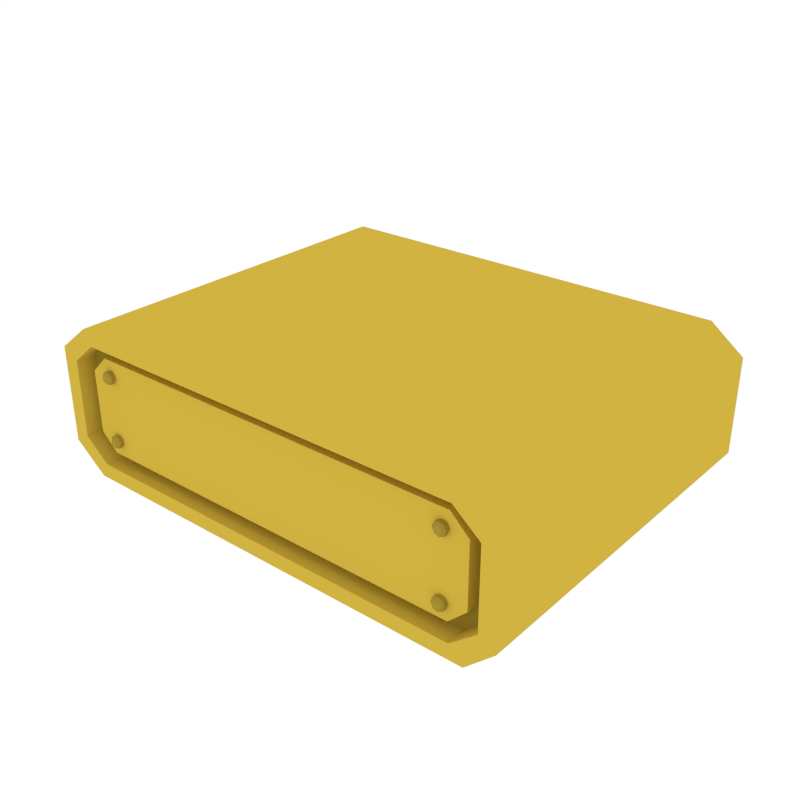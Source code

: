 # Source: MovingPlatform.blend  (saved by Blender 2.79.0; exported with 4.5.12 LTS)
import bpy
from mathutils import Matrix  # noqa: F401  (used for matrix-valued properties, if any)

bpy.ops.wm.read_factory_settings(use_empty=True)
scene = bpy.context.scene
scene.name = 'Scene'

# ---- collections
col_collection_1 = bpy.data.collections.new('Collection 1'); scene.collection.children.link(col_collection_1)

# ---- materials (node trees are filled in below, after node groups)
mat_yellow = bpy.data.materials.new('Yellow')
mat_yellow.alpha_threshold = 0.0
mat_yellow.diffuse_color = (0.6383, 0.4493, 0.05296, 1.0)
mat_yellow.roughness = 0.5
mat_darkyellow = bpy.data.materials.new('DarkYellow')
mat_darkyellow.alpha_threshold = 0.0
mat_darkyellow.diffuse_color = (0.3757, 0.2662, 0.03348, 1.0)
mat_darkyellow.roughness = 0.5

# ---- material node trees

# ---- world
world_world = bpy.data.worlds.new('World'); scene.world = world_world
world_world.color = (1.0, 1.0, 1.0)
world_world.use_sun_shadow = False
world_world.sun_shadow_jitter_overblur = 0.0
world_world.cycles.sampling_method = 'NONE'
world_world.cycles.sample_map_resolution = 256

# ---- meshes
me_cube_060 = bpy.data.meshes.new('Cube.060')
me_cube_060.from_pydata([(-2.134, -1.635, -0.4276), (-1.833, -1.635, -0.6615), (-1.833, -1.635, 0.6615), (-2.134, -1.635, 0.4276), (-1.833, 1.635, -0.6615), (-2.134, 1.635, -0.4276), (-2.134, 1.635, 0.4276), (-1.833, 1.635, 0.6615), (1.884, -1.635, -0.6615), (2.134, -1.635, -0.4276), (2.134, -1.635, 0.4276), (1.834, -1.635, 0.6615), (2.134, 1.635, -0.4276), (1.884, 1.635, -0.6615), (1.834, 1.635, 0.6615), (2.134, 1.635, 0.4276), (-1.763, -1.635, -0.5292), (-1.99, -1.635, -0.3421), (-1.99, -1.635, 0.3421), (-1.763, -1.635, 0.5292), (1.99, -1.635, -0.3421), (1.763, -1.635, -0.5292), (1.763, -1.635, 0.5292), (1.99, -1.635, 0.3421), (-1.99, 1.635, -0.3421), (-1.763, 1.635, -0.5292), (-1.763, 1.635, 0.5292), (-1.99, 1.635, 0.3421), (1.763, 1.635, -0.5292), (1.99, 1.635, -0.3421), (1.99, 1.635, 0.3421), (1.763, 1.635, 0.5292), (-1.763, -1.465, -0.5292), (-1.99, -1.465, -0.3421), (-1.99, -1.465, 0.3421), (-1.763, -1.465, 0.5292), (1.99, -1.465, -0.3421), (1.763, -1.465, -0.5292), (1.763, -1.465, 0.5292), (1.99, -1.465, 0.3421), (-1.99, 1.465, -0.3421), (-1.763, 1.465, -0.5292), (-1.763, 1.465, 0.5292), (-1.99, 1.465, 0.3421), (1.763, 1.465, -0.5292), (1.99, 1.465, -0.3421), (1.99, 1.465, 0.3421), (1.763, 1.465, 0.5292), (-1.703, -1.465, -0.4234), (-1.859, -1.465, -0.2737), (-1.859, -1.465, 0.2737), (-1.703, -1.465, 0.4234), (1.859, -1.465, -0.2737), (1.703, -1.465, -0.4234), (1.703, -1.465, 0.4234), (1.859, -1.465, 0.2737), (-1.859, 1.465, -0.2737), (-1.703, 1.465, -0.4234), (-1.703, 1.465, 0.4234), (-1.859, 1.465, 0.2737), (1.703, 1.465, -0.4234), (1.859, 1.465, -0.2737), (1.859, 1.465, 0.2737), (1.703, 1.465, 0.4234), (-1.703, -1.569, -0.4234), (-1.859, -1.569, -0.2737), (-1.859, -1.569, 0.2737), (-1.703, -1.569, 0.4234), (1.859, -1.569, -0.2737), (1.703, -1.569, -0.4234), (1.703, -1.569, 0.4234), (1.859, -1.569, 0.2737), (-1.859, 1.569, -0.2737), (-1.703, 1.569, -0.4234), (-1.703, 1.569, 0.4234), (-1.859, 1.569, 0.2737), (1.703, 1.569, -0.4234), (1.859, 1.569, -0.2737), (1.859, 1.569, 0.2737), (1.703, 1.569, 0.4234), (-1.641, -1.512, 0.2254), (-1.6, -1.512, 0.242), (-1.584, -1.512, 0.2823), (-1.6, -1.512, 0.3226), (-1.641, -1.512, 0.3393), (-1.681, -1.512, 0.3226), (-1.698, -1.512, 0.2823), (-1.681, -1.512, 0.242), (-1.641, -1.626, 0.2452), (-1.641, -1.608, 0.2254), (-1.614, -1.626, 0.2561), (-1.6, -1.608, 0.242), (-1.604, -1.626, 0.2823), (-1.584, -1.608, 0.2823), (-1.614, -1.626, 0.3086), (-1.6, -1.608, 0.3226), (-1.641, -1.626, 0.3195), (-1.641, -1.608, 0.3393), (-1.667, -1.626, 0.3086), (-1.681, -1.608, 0.3226), (-1.678, -1.626, 0.2823), (-1.698, -1.608, 0.2823), (-1.667, -1.626, 0.2561), (-1.681, -1.608, 0.242), (-1.641, -1.512, -0.3471), (-1.6, -1.512, -0.3304), (-1.584, -1.512, -0.2901), (-1.6, -1.512, -0.2498), (-1.641, -1.512, -0.2331), (-1.681, -1.512, -0.2498), (-1.698, -1.512, -0.2901), (-1.681, -1.512, -0.3304), (-1.641, -1.626, -0.3273), (-1.641, -1.608, -0.3471), (-1.614, -1.626, -0.3164), (-1.6, -1.608, -0.3304), (-1.604, -1.626, -0.2901), (-1.584, -1.608, -0.2901), (-1.614, -1.626, -0.2638), (-1.6, -1.608, -0.2498), (-1.641, -1.626, -0.253), (-1.641, -1.608, -0.2331), (-1.667, -1.626, -0.2638), (-1.681, -1.608, -0.2498), (-1.678, -1.626, -0.2901), (-1.698, -1.608, -0.2901), (-1.667, -1.626, -0.3164), (-1.681, -1.608, -0.3304), (1.65, -1.512, -0.3471), (1.69, -1.512, -0.3304), (1.707, -1.512, -0.2901), (1.69, -1.512, -0.2498), (1.65, -1.512, -0.2331), (1.61, -1.512, -0.2498), (1.593, -1.512, -0.2901), (1.61, -1.512, -0.3304), (1.65, -1.626, -0.3273), (1.65, -1.608, -0.3471), (1.676, -1.626, -0.3164), (1.69, -1.608, -0.3304), (1.687, -1.626, -0.2901), (1.707, -1.608, -0.2901), (1.676, -1.626, -0.2638), (1.69, -1.608, -0.2498), (1.65, -1.626, -0.253), (1.65, -1.608, -0.2331), (1.624, -1.626, -0.2638), (1.61, -1.608, -0.2498), (1.613, -1.626, -0.2901), (1.593, -1.608, -0.2901), (1.624, -1.626, -0.3164), (1.61, -1.608, -0.3304), (1.65, -1.512, 0.2254), (1.69, -1.512, 0.242), (1.707, -1.512, 0.2823), (1.69, -1.512, 0.3226), (1.65, -1.512, 0.3393), (1.61, -1.512, 0.3226), (1.593, -1.512, 0.2823), (1.61, -1.512, 0.242), (1.65, -1.626, 0.2452), (1.65, -1.608, 0.2254), (1.676, -1.626, 0.2561), (1.69, -1.608, 0.242), (1.687, -1.626, 0.2823), (1.707, -1.608, 0.2823), (1.676, -1.626, 0.3086), (1.69, -1.608, 0.3226), (1.65, -1.626, 0.3195), (1.65, -1.608, 0.3393), (1.624, -1.626, 0.3086), (1.61, -1.608, 0.3226), (1.613, -1.626, 0.2823), (1.593, -1.608, 0.2823), (1.624, -1.626, 0.2561), (1.61, -1.608, 0.242), (-1.641, 1.502, 0.2254), (-1.6, 1.502, 0.242), (-1.584, 1.502, 0.2823), (-1.6, 1.502, 0.3226), (-1.641, 1.502, 0.3393), (-1.681, 1.502, 0.3226), (-1.698, 1.502, 0.2823), (-1.681, 1.502, 0.242), (-1.641, 1.616, 0.2452), (-1.641, 1.598, 0.2254), (-1.614, 1.616, 0.2561), (-1.6, 1.598, 0.242), (-1.604, 1.616, 0.2823), (-1.584, 1.598, 0.2823), (-1.614, 1.616, 0.3086), (-1.6, 1.598, 0.3226), (-1.641, 1.616, 0.3195), (-1.641, 1.598, 0.3393), (-1.667, 1.616, 0.3086), (-1.681, 1.598, 0.3226), (-1.678, 1.616, 0.2823), (-1.698, 1.598, 0.2823), (-1.667, 1.616, 0.2561), (-1.681, 1.598, 0.242), (-1.641, 1.502, -0.3471), (-1.6, 1.502, -0.3304), (-1.584, 1.502, -0.2901), (-1.6, 1.502, -0.2498), (-1.641, 1.502, -0.2331), (-1.681, 1.502, -0.2498), (-1.698, 1.502, -0.2901), (-1.681, 1.502, -0.3304), (-1.641, 1.616, -0.3273), (-1.641, 1.598, -0.3471), (-1.614, 1.616, -0.3164), (-1.6, 1.598, -0.3304), (-1.604, 1.616, -0.2901), (-1.584, 1.598, -0.2901), (-1.614, 1.616, -0.2638), (-1.6, 1.598, -0.2498), (-1.641, 1.616, -0.253), (-1.641, 1.598, -0.2331), (-1.667, 1.616, -0.2638), (-1.681, 1.598, -0.2498), (-1.678, 1.616, -0.2901), (-1.698, 1.598, -0.2901), (-1.667, 1.616, -0.3164), (-1.681, 1.598, -0.3304), (1.65, 1.502, -0.3471), (1.69, 1.502, -0.3304), (1.707, 1.502, -0.2901), (1.69, 1.502, -0.2498), (1.65, 1.502, -0.2331), (1.61, 1.502, -0.2498), (1.593, 1.502, -0.2901), (1.61, 1.502, -0.3304), (1.65, 1.616, -0.3273), (1.65, 1.598, -0.3471), (1.676, 1.616, -0.3164), (1.69, 1.598, -0.3304), (1.687, 1.616, -0.2901), (1.707, 1.598, -0.2901), (1.676, 1.616, -0.2638), (1.69, 1.598, -0.2498), (1.65, 1.616, -0.253), (1.65, 1.598, -0.2331), (1.624, 1.616, -0.2638), (1.61, 1.598, -0.2498), (1.613, 1.616, -0.2901), (1.593, 1.598, -0.2901), (1.624, 1.616, -0.3164), (1.61, 1.598, -0.3304), (1.65, 1.502, 0.2254), (1.69, 1.502, 0.242), (1.707, 1.502, 0.2823), (1.69, 1.502, 0.3226), (1.65, 1.502, 0.3393), (1.61, 1.502, 0.3226), (1.593, 1.502, 0.2823), (1.61, 1.502, 0.242), (1.65, 1.616, 0.2452), (1.65, 1.598, 0.2254), (1.676, 1.616, 0.2561), (1.69, 1.598, 0.242), (1.687, 1.616, 0.2823), (1.707, 1.598, 0.2823), (1.676, 1.616, 0.3086), (1.69, 1.598, 0.3226), (1.65, 1.616, 0.3195), (1.65, 1.598, 0.3393), (1.624, 1.616, 0.3086), (1.61, 1.598, 0.3226), (1.613, 1.616, 0.2823), (1.593, 1.598, 0.2823), (1.624, 1.616, 0.2561), (1.61, 1.598, 0.242)], [], [(8, 9, 20, 21), (12, 15, 10, 9), (14, 7, 2, 11), (0, 3, 6, 5), (5, 6, 27, 24), (4, 1, 0, 5), (2, 7, 6, 3), (8, 13, 12, 9), (14, 11, 10, 15), (4, 13, 8, 1), (23, 22, 38, 39), (1, 8, 21, 16), (2, 3, 18, 19), (0, 1, 16, 17), (9, 10, 23, 20), (3, 0, 17, 18), (10, 11, 22, 23), (11, 2, 19, 22), (27, 26, 42, 43), (6, 7, 26, 27), (7, 14, 31, 26), (4, 5, 24, 25), (13, 4, 25, 28), (15, 12, 29, 30), (14, 15, 30, 31), (12, 13, 28, 29), (37, 36, 52, 53), (40, 43, 59, 56), (29, 28, 44, 45), (16, 21, 37, 32), (31, 30, 46, 47), (18, 17, 33, 34), (28, 25, 41, 44), (20, 23, 39, 36), (24, 27, 43, 40), (22, 19, 35, 38), (26, 31, 47, 42), (17, 16, 32, 33), (30, 29, 45, 46), (19, 18, 34, 35), (25, 24, 40, 41), (21, 20, 36, 37), (49, 48, 64, 65), (33, 32, 48, 49), (38, 35, 51, 54), (34, 33, 49, 50), (39, 38, 54, 55), (35, 34, 50, 51), (36, 39, 55, 52), (32, 37, 53, 48), (58, 63, 79, 74), (47, 46, 62, 63), (43, 42, 58, 59), (42, 47, 63, 58), (44, 41, 57, 60), (45, 44, 60, 61), (41, 40, 56, 57), (46, 45, 61, 62), (69, 68, 71, 70, 67, 66, 65, 64), (73, 72, 75, 74, 79, 78, 77, 76), (62, 61, 77, 78), (51, 50, 66, 67), (57, 56, 72, 73), (53, 52, 68, 69), (59, 58, 74, 75), (55, 54, 70, 71), (61, 60, 76, 77), (48, 53, 69, 64), (63, 62, 78, 79), (50, 49, 65, 66), (60, 57, 73, 76), (52, 55, 71, 68), (56, 59, 75, 72), (54, 51, 67, 70), (103, 87, 80, 89), (93, 82, 83, 95), (95, 83, 84, 97), (97, 84, 85, 99), (99, 85, 86, 101), (101, 86, 87, 103), (81, 80, 87, 86, 85, 84, 83, 82), (91, 81, 82, 93), (89, 80, 81, 91), (89, 91, 90, 88), (91, 93, 92, 90), (93, 95, 94, 92), (95, 97, 96, 94), (97, 99, 98, 96), (99, 101, 100, 98), (101, 103, 102, 100), (103, 89, 88, 102), (88, 90, 92, 94, 96, 98, 100, 102), (127, 111, 104, 113), (117, 106, 107, 119), (119, 107, 108, 121), (121, 108, 109, 123), (123, 109, 110, 125), (125, 110, 111, 127), (105, 104, 111, 110, 109, 108, 107, 106), (115, 105, 106, 117), (113, 104, 105, 115), (113, 115, 114, 112), (115, 117, 116, 114), (117, 119, 118, 116), (119, 121, 120, 118), (121, 123, 122, 120), (123, 125, 124, 122), (125, 127, 126, 124), (127, 113, 112, 126), (112, 114, 116, 118, 120, 122, 124, 126), (151, 135, 128, 137), (141, 130, 131, 143), (143, 131, 132, 145), (145, 132, 133, 147), (147, 133, 134, 149), (149, 134, 135, 151), (129, 128, 135, 134, 133, 132, 131, 130), (139, 129, 130, 141), (137, 128, 129, 139), (137, 139, 138, 136), (139, 141, 140, 138), (141, 143, 142, 140), (143, 145, 144, 142), (145, 147, 146, 144), (147, 149, 148, 146), (149, 151, 150, 148), (151, 137, 136, 150), (136, 138, 140, 142, 144, 146, 148, 150), (175, 159, 152, 161), (165, 154, 155, 167), (167, 155, 156, 169), (169, 156, 157, 171), (171, 157, 158, 173), (173, 158, 159, 175), (153, 152, 159, 158, 157, 156, 155, 154), (163, 153, 154, 165), (161, 152, 153, 163), (161, 163, 162, 160), (163, 165, 164, 162), (165, 167, 166, 164), (167, 169, 168, 166), (169, 171, 170, 168), (171, 173, 172, 170), (173, 175, 174, 172), (175, 161, 160, 174), (160, 162, 164, 166, 168, 170, 172, 174), (199, 185, 176, 183), (189, 191, 179, 178), (191, 193, 180, 179), (193, 195, 181, 180), (195, 197, 182, 181), (197, 199, 183, 182), (177, 178, 179, 180, 181, 182, 183, 176), (187, 189, 178, 177), (185, 187, 177, 176), (185, 184, 186, 187), (187, 186, 188, 189), (189, 188, 190, 191), (191, 190, 192, 193), (193, 192, 194, 195), (195, 194, 196, 197), (197, 196, 198, 199), (199, 198, 184, 185), (184, 198, 196, 194, 192, 190, 188, 186), (223, 209, 200, 207), (213, 215, 203, 202), (215, 217, 204, 203), (217, 219, 205, 204), (219, 221, 206, 205), (221, 223, 207, 206), (201, 202, 203, 204, 205, 206, 207, 200), (211, 213, 202, 201), (209, 211, 201, 200), (209, 208, 210, 211), (211, 210, 212, 213), (213, 212, 214, 215), (215, 214, 216, 217), (217, 216, 218, 219), (219, 218, 220, 221), (221, 220, 222, 223), (223, 222, 208, 209), (208, 222, 220, 218, 216, 214, 212, 210), (247, 233, 224, 231), (237, 239, 227, 226), (239, 241, 228, 227), (241, 243, 229, 228), (243, 245, 230, 229), (245, 247, 231, 230), (225, 226, 227, 228, 229, 230, 231, 224), (235, 237, 226, 225), (233, 235, 225, 224), (233, 232, 234, 235), (235, 234, 236, 237), (237, 236, 238, 239), (239, 238, 240, 241), (241, 240, 242, 243), (243, 242, 244, 245), (245, 244, 246, 247), (247, 246, 232, 233), (232, 246, 244, 242, 240, 238, 236, 234), (271, 257, 248, 255), (261, 263, 251, 250), (263, 265, 252, 251), (265, 267, 253, 252), (267, 269, 254, 253), (269, 271, 255, 254), (249, 250, 251, 252, 253, 254, 255, 248), (259, 261, 250, 249), (257, 259, 249, 248), (257, 256, 258, 259), (259, 258, 260, 261), (261, 260, 262, 263), (263, 262, 264, 265), (265, 264, 266, 267), (267, 266, 268, 269), (269, 268, 270, 271), (271, 270, 256, 257), (256, 270, 268, 266, 264, 262, 260, 258)])
me_cube_060.polygons.foreach_set('material_index', [0, 0, 0, 0, 0, 0, 0, 0, 0, 0, 0, 0, 0, 0, 0, 0, 0, 0, 0, 0, 0, 0, 0, 0, 0, 0, 1, 1, 0, 0, 0, 0, 0, 0, 0, 0, 0, 0, 0, 0, 0, 0, 0, 1, 1, 1, 1, 1, 1, 1, 0, 1, 1, 1, 1, 1, 1, 1, 0, 0, 0, 0, 0, 0, 0, 0, 0, 0, 0, 0, 0, 0, 0, 0, 1, 1, 1, 1, 1, 1, 1, 1, 1, 1, 1, 1, 1, 1, 1, 1, 1, 1, 1, 1, 1, 1, 1, 1, 1, 1, 1, 1, 1, 1, 1, 1, 1, 1, 1, 1, 1, 1, 1, 1, 1, 1, 1, 1, 1, 1, 1, 1, 1, 1, 1, 1, 1, 1, 1, 1, 1, 1, 1, 1, 1, 1, 1, 1, 1, 1, 1, 1, 1, 1, 1, 1, 1, 1, 1, 1, 1, 1, 1, 1, 1, 1, 1, 1, 1, 1, 1, 1, 1, 1, 1, 1, 1, 1, 1, 1, 1, 1, 1, 1, 1, 1, 1, 1, 1, 1, 1, 1, 1, 1, 1, 1, 1, 1, 1, 1, 1, 1, 1, 1, 1, 1, 1, 1, 1, 1, 1, 1, 1, 1, 1, 1, 1, 1, 1, 1, 1, 1, 1, 1, 1, 1, 1, 1])
me_cube_060.materials.append(mat_yellow)
me_cube_060.materials.append(mat_darkyellow)
me_cube_060.use_remesh_preserve_volume = False
me_cube_060.use_remesh_preserve_attributes = False
me_cube_060.use_mirror_vertex_groups = False
me_cube_060.update()

# ---- objects
ob_movingplatform = bpy.data.objects.new('MovingPlatform', me_cube_060)

# ---- transforms, parenting, visibility, modifiers, constraints
ob_movingplatform.location = (0.0, 0.0, 0.0)
ob_movingplatform.lineart.crease_threshold = 0.0

# ---- collection membership
col_collection_1.objects.link(ob_movingplatform)

# ---- scene / render settings (as saved in the file)
scene.frame_start = 1; scene.frame_end = 250; scene.frame_set(0)
scene.render.engine = 'CYCLES'
scene.render.resolution_x = 1000
scene.render.resolution_y = 1000
scene.render.dither_intensity = 0.0
scene.cycles.samples = 200
scene.cycles.sampling_pattern = 'TABULATED_SOBOL'
scene.cycles.light_sampling_threshold = 0.0
scene.cycles.use_adaptive_sampling = False
scene.cycles.use_light_tree = False
scene.cycles.caustics_reflective = False
scene.cycles.caustics_refractive = False
scene.cycles.blur_glossy = 0.0
scene.cycles.max_bounces = 2
scene.cycles.pixel_filter_type = 'GAUSSIAN'
scene.cycles.sample_clamp_indirect = 0.0
scene.view_settings.view_transform = 'Standard'
bpy.context.view_layer.update()

# ---- added for rendering (the .blend has no active camera): camera
cam_auto = bpy.data.cameras.new('AutoCamera')
cam_auto.lens = 50.0
cam_auto.sensor_width = 36.0
cam_auto.clip_end = 1000.0
ob_auto_camera = bpy.data.objects.new('AutoCamera', cam_auto)
scene.collection.objects.link(ob_auto_camera)
ob_auto_camera.location = (5.12224, -6.14669, 4.09779)
ob_auto_camera.rotation_euler = (1.09748, -7.21219e-08, 0.694738)
scene.camera = ob_auto_camera
bpy.context.view_layer.update()
